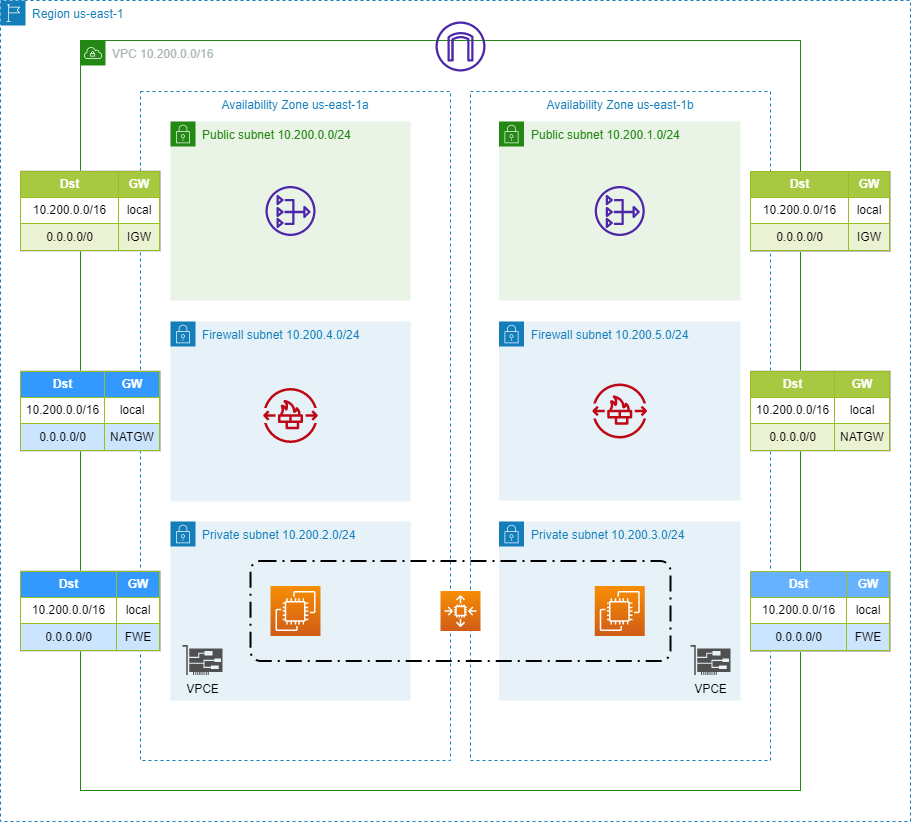

The diagram above was exported from draw.io. Its source (the exported page's mxGraphModel, read from the mxfile embedded in the PNG):
<mxGraphModel dx="2062" dy="888" grid="1" gridSize="10" guides="1" tooltips="1" connect="1" arrows="1" fold="1" page="1" pageScale="1" pageWidth="827" pageHeight="1169" math="0" shadow="0">
  <root>
    <mxCell id="0" />
    <mxCell id="1" parent="0" />
    <mxCell id="Nqpoupf_kitBISOBCKR2-3" value="Region us-east-1" style="points=[[0,0],[0.25,0],[0.5,0],[0.75,0],[1,0],[1,0.25],[1,0.5],[1,0.75],[1,1],[0.75,1],[0.5,1],[0.25,1],[0,1],[0,0.75],[0,0.5],[0,0.25]];outlineConnect=0;gradientColor=none;html=1;whiteSpace=wrap;fontSize=12;fontStyle=0;container=1;pointerEvents=0;collapsible=0;recursiveResize=0;shape=mxgraph.aws4.group;grIcon=mxgraph.aws4.group_region;strokeColor=#147EBA;fillColor=none;verticalAlign=top;align=left;spacingLeft=30;fontColor=#147EBA;dashed=1;" parent="1" vertex="1">
      <mxGeometry x="50" y="39" width="910" height="821" as="geometry" />
    </mxCell>
    <mxCell id="Nqpoupf_kitBISOBCKR2-4" value="VPC 10.200.0.0/16" style="points=[[0,0],[0.25,0],[0.5,0],[0.75,0],[1,0],[1,0.25],[1,0.5],[1,0.75],[1,1],[0.75,1],[0.5,1],[0.25,1],[0,1],[0,0.75],[0,0.5],[0,0.25]];outlineConnect=0;gradientColor=none;html=1;whiteSpace=wrap;fontSize=12;fontStyle=0;container=1;pointerEvents=0;collapsible=0;recursiveResize=0;shape=mxgraph.aws4.group;grIcon=mxgraph.aws4.group_vpc;strokeColor=#248814;fillColor=none;verticalAlign=top;align=left;spacingLeft=30;fontColor=#AAB7B8;dashed=0;" parent="Nqpoupf_kitBISOBCKR2-3" vertex="1">
      <mxGeometry x="80" y="40" width="720" height="750" as="geometry" />
    </mxCell>
    <mxCell id="B74NH9ZQbF5RqU70fHuT-15" value="Availability Zone us-east-1b" style="fillColor=none;strokeColor=#147EBA;dashed=1;verticalAlign=top;fontStyle=0;fontColor=#147EBA;" parent="Nqpoupf_kitBISOBCKR2-4" vertex="1">
      <mxGeometry x="390" y="51" width="300" height="669" as="geometry" />
    </mxCell>
    <mxCell id="B74NH9ZQbF5RqU70fHuT-17" value="Availability Zone us-east-1a" style="fillColor=none;strokeColor=#147EBA;dashed=1;verticalAlign=top;fontStyle=0;fontColor=#147EBA;" parent="Nqpoupf_kitBISOBCKR2-4" vertex="1">
      <mxGeometry x="60" y="51" width="310" height="669" as="geometry" />
    </mxCell>
    <mxCell id="B74NH9ZQbF5RqU70fHuT-18" value="Public subnet 10.200.0.0/24" style="points=[[0,0],[0.25,0],[0.5,0],[0.75,0],[1,0],[1,0.25],[1,0.5],[1,0.75],[1,1],[0.75,1],[0.5,1],[0.25,1],[0,1],[0,0.75],[0,0.5],[0,0.25]];outlineConnect=0;gradientColor=none;html=1;whiteSpace=wrap;fontSize=12;fontStyle=0;container=1;pointerEvents=0;collapsible=0;recursiveResize=0;shape=mxgraph.aws4.group;grIcon=mxgraph.aws4.group_security_group;grStroke=0;strokeColor=#248814;fillColor=#E9F3E6;verticalAlign=top;align=left;spacingLeft=30;fontColor=#248814;dashed=0;" parent="Nqpoupf_kitBISOBCKR2-4" vertex="1">
      <mxGeometry x="90" y="81" width="240" height="179" as="geometry" />
    </mxCell>
    <mxCell id="B74NH9ZQbF5RqU70fHuT-25" value="" style="sketch=0;outlineConnect=0;fontColor=#232F3E;gradientColor=none;fillColor=#4D27AA;strokeColor=none;dashed=0;verticalLabelPosition=bottom;verticalAlign=top;align=center;html=1;fontSize=12;fontStyle=0;aspect=fixed;pointerEvents=1;shape=mxgraph.aws4.nat_gateway;" parent="B74NH9ZQbF5RqU70fHuT-18" vertex="1">
      <mxGeometry x="95" y="64.5" width="50" height="50" as="geometry" />
    </mxCell>
    <mxCell id="B74NH9ZQbF5RqU70fHuT-22" value="Firewall subnet 10.200.5.0/24" style="points=[[0,0],[0.25,0],[0.5,0],[0.75,0],[1,0],[1,0.25],[1,0.5],[1,0.75],[1,1],[0.75,1],[0.5,1],[0.25,1],[0,1],[0,0.75],[0,0.5],[0,0.25]];outlineConnect=0;gradientColor=none;html=1;whiteSpace=wrap;fontSize=12;fontStyle=0;container=1;pointerEvents=0;collapsible=0;recursiveResize=0;shape=mxgraph.aws4.group;grIcon=mxgraph.aws4.group_security_group;grStroke=0;strokeColor=#147EBA;fillColor=#E6F2F8;verticalAlign=top;align=left;spacingLeft=30;fontColor=#147EBA;dashed=0;" parent="Nqpoupf_kitBISOBCKR2-4" vertex="1">
      <mxGeometry x="418.5" y="281" width="241.5" height="179" as="geometry" />
    </mxCell>
    <mxCell id="B74NH9ZQbF5RqU70fHuT-21" value="Firewall subnet 10.200.4.0/24" style="points=[[0,0],[0.25,0],[0.5,0],[0.75,0],[1,0],[1,0.25],[1,0.5],[1,0.75],[1,1],[0.75,1],[0.5,1],[0.25,1],[0,1],[0,0.75],[0,0.5],[0,0.25]];outlineConnect=0;gradientColor=none;html=1;whiteSpace=wrap;fontSize=12;fontStyle=0;container=1;pointerEvents=0;collapsible=0;recursiveResize=0;shape=mxgraph.aws4.group;grIcon=mxgraph.aws4.group_security_group;grStroke=0;strokeColor=#147EBA;fillColor=#E6F2F8;verticalAlign=top;align=left;spacingLeft=30;fontColor=#147EBA;dashed=0;" parent="Nqpoupf_kitBISOBCKR2-4" vertex="1">
      <mxGeometry x="90" y="281" width="240" height="180" as="geometry" />
    </mxCell>
    <mxCell id="_moQ-kEYnRbSZfx4WmPd-4" value="" style="sketch=0;outlineConnect=0;fontColor=#232F3E;gradientColor=none;fillColor=#BF0816;strokeColor=none;dashed=0;verticalLabelPosition=bottom;verticalAlign=top;align=center;html=1;fontSize=12;fontStyle=0;aspect=fixed;pointerEvents=1;shape=mxgraph.aws4.network_firewall_endpoints;" vertex="1" parent="B74NH9ZQbF5RqU70fHuT-21">
      <mxGeometry x="92.5" y="66.5" width="55" height="55" as="geometry" />
    </mxCell>
    <mxCell id="B74NH9ZQbF5RqU70fHuT-20" value="Public subnet 10.200.1.0/24" style="points=[[0,0],[0.25,0],[0.5,0],[0.75,0],[1,0],[1,0.25],[1,0.5],[1,0.75],[1,1],[0.75,1],[0.5,1],[0.25,1],[0,1],[0,0.75],[0,0.5],[0,0.25]];outlineConnect=0;gradientColor=none;html=1;whiteSpace=wrap;fontSize=12;fontStyle=0;container=1;pointerEvents=0;collapsible=0;recursiveResize=0;shape=mxgraph.aws4.group;grIcon=mxgraph.aws4.group_security_group;grStroke=0;strokeColor=#248814;fillColor=#E9F3E6;verticalAlign=top;align=left;spacingLeft=30;fontColor=#248814;dashed=0;" parent="Nqpoupf_kitBISOBCKR2-4" vertex="1">
      <mxGeometry x="418.5" y="81" width="241.5" height="179" as="geometry" />
    </mxCell>
    <mxCell id="B74NH9ZQbF5RqU70fHuT-26" value="" style="sketch=0;outlineConnect=0;fontColor=#232F3E;gradientColor=none;fillColor=#4D27AA;strokeColor=none;dashed=0;verticalLabelPosition=bottom;verticalAlign=top;align=center;html=1;fontSize=12;fontStyle=0;aspect=fixed;pointerEvents=1;shape=mxgraph.aws4.nat_gateway;" parent="B74NH9ZQbF5RqU70fHuT-20" vertex="1">
      <mxGeometry x="95.75" y="64.5" width="50" height="50" as="geometry" />
    </mxCell>
    <mxCell id="_moQ-kEYnRbSZfx4WmPd-1" value="Private subnet 10.200.2.0/24" style="points=[[0,0],[0.25,0],[0.5,0],[0.75,0],[1,0],[1,0.25],[1,0.5],[1,0.75],[1,1],[0.75,1],[0.5,1],[0.25,1],[0,1],[0,0.75],[0,0.5],[0,0.25]];outlineConnect=0;gradientColor=none;html=1;whiteSpace=wrap;fontSize=12;fontStyle=0;container=1;pointerEvents=0;collapsible=0;recursiveResize=0;shape=mxgraph.aws4.group;grIcon=mxgraph.aws4.group_security_group;grStroke=0;strokeColor=#147EBA;fillColor=#E6F2F8;verticalAlign=top;align=left;spacingLeft=30;fontColor=#147EBA;dashed=0;" vertex="1" parent="Nqpoupf_kitBISOBCKR2-4">
      <mxGeometry x="90" y="481" width="240" height="179" as="geometry" />
    </mxCell>
    <mxCell id="_moQ-kEYnRbSZfx4WmPd-12" value="" style="sketch=0;points=[[0,0,0],[0.25,0,0],[0.5,0,0],[0.75,0,0],[1,0,0],[0,1,0],[0.25,1,0],[0.5,1,0],[0.75,1,0],[1,1,0],[0,0.25,0],[0,0.5,0],[0,0.75,0],[1,0.25,0],[1,0.5,0],[1,0.75,0]];outlineConnect=0;fontColor=#232F3E;gradientColor=#F78E04;gradientDirection=north;fillColor=#D05C17;strokeColor=#ffffff;dashed=0;verticalLabelPosition=bottom;verticalAlign=top;align=center;html=1;fontSize=12;fontStyle=0;aspect=fixed;shape=mxgraph.aws4.resourceIcon;resIcon=mxgraph.aws4.ec2;labelBackgroundColor=#66B2FF;" vertex="1" parent="_moQ-kEYnRbSZfx4WmPd-1">
      <mxGeometry x="100" y="64.5" width="50" height="50" as="geometry" />
    </mxCell>
    <mxCell id="_moQ-kEYnRbSZfx4WmPd-2" value="Private subnet 10.200.3.0/24" style="points=[[0,0],[0.25,0],[0.5,0],[0.75,0],[1,0],[1,0.25],[1,0.5],[1,0.75],[1,1],[0.75,1],[0.5,1],[0.25,1],[0,1],[0,0.75],[0,0.5],[0,0.25]];outlineConnect=0;gradientColor=none;html=1;whiteSpace=wrap;fontSize=12;fontStyle=0;container=1;pointerEvents=0;collapsible=0;recursiveResize=0;shape=mxgraph.aws4.group;grIcon=mxgraph.aws4.group_security_group;grStroke=0;strokeColor=#147EBA;fillColor=#E6F2F8;verticalAlign=top;align=left;spacingLeft=30;fontColor=#147EBA;dashed=0;" vertex="1" parent="Nqpoupf_kitBISOBCKR2-4">
      <mxGeometry x="418.5" y="481" width="241.5" height="179" as="geometry" />
    </mxCell>
    <mxCell id="_moQ-kEYnRbSZfx4WmPd-13" value="" style="sketch=0;points=[[0,0,0],[0.25,0,0],[0.5,0,0],[0.75,0,0],[1,0,0],[0,1,0],[0.25,1,0],[0.5,1,0],[0.75,1,0],[1,1,0],[0,0.25,0],[0,0.5,0],[0,0.75,0],[1,0.25,0],[1,0.5,0],[1,0.75,0]];outlineConnect=0;fontColor=#232F3E;gradientColor=#F78E04;gradientDirection=north;fillColor=#D05C17;strokeColor=#ffffff;dashed=0;verticalLabelPosition=bottom;verticalAlign=top;align=center;html=1;fontSize=12;fontStyle=0;aspect=fixed;shape=mxgraph.aws4.resourceIcon;resIcon=mxgraph.aws4.ec2;labelBackgroundColor=#66B2FF;" vertex="1" parent="_moQ-kEYnRbSZfx4WmPd-2">
      <mxGeometry x="95.75" y="64.5" width="50" height="50" as="geometry" />
    </mxCell>
    <mxCell id="_moQ-kEYnRbSZfx4WmPd-15" value="&lt;span style=&quot;&quot;&gt;VPCE&lt;/span&gt;" style="sketch=0;pointerEvents=1;shadow=0;dashed=0;html=1;strokeColor=none;fillColor=#505050;labelPosition=center;verticalLabelPosition=bottom;verticalAlign=top;outlineConnect=0;align=center;shape=mxgraph.office.devices.nic;labelBackgroundColor=none;" vertex="1" parent="_moQ-kEYnRbSZfx4WmPd-2">
      <mxGeometry x="191.5" y="123.5" width="40" height="30" as="geometry" />
    </mxCell>
    <mxCell id="_moQ-kEYnRbSZfx4WmPd-5" value="" style="sketch=0;outlineConnect=0;fontColor=#232F3E;gradientColor=none;fillColor=#BF0816;strokeColor=none;dashed=0;verticalLabelPosition=bottom;verticalAlign=top;align=center;html=1;fontSize=12;fontStyle=0;aspect=fixed;pointerEvents=1;shape=mxgraph.aws4.network_firewall_endpoints;" vertex="1" parent="Nqpoupf_kitBISOBCKR2-4">
      <mxGeometry x="511.75" y="343" width="55" height="55" as="geometry" />
    </mxCell>
    <mxCell id="_moQ-kEYnRbSZfx4WmPd-7" value="&lt;table border=&quot;1&quot; width=&quot;100%&quot; height=&quot;100%&quot; cellpadding=&quot;4&quot; style=&quot;width:100%;height:100%;border-collapse:collapse;&quot;&gt;&lt;tbody&gt;&lt;tr style=&quot;background-color:#A7C942;color:#ffffff;border:1px solid #98bf21;&quot;&gt;&lt;th style=&quot;text-align: center;&quot;&gt;Dst&lt;/th&gt;&lt;th style=&quot;text-align: center;&quot;&gt;GW&lt;/th&gt;&lt;/tr&gt;&lt;tr style=&quot;border:1px solid #98bf21;&quot;&gt;&lt;td style=&quot;text-align: center;&quot;&gt;10.200.0.0/16&lt;/td&gt;&lt;td style=&quot;text-align: center;&quot;&gt;local&lt;/td&gt;&lt;/tr&gt;&lt;tr style=&quot;background-color:#EAF2D3;border:1px solid #98bf21;&quot;&gt;&lt;td style=&quot;text-align: center;&quot;&gt;0.0.0.0/0&lt;/td&gt;&lt;td style=&quot;text-align: center;&quot;&gt;IGW&lt;/td&gt;&lt;/tr&gt;&lt;/tbody&gt;&lt;/table&gt;" style="text;html=1;strokeColor=#c0c0c0;fillColor=#ffffff;overflow=fill;rounded=0;" vertex="1" parent="Nqpoupf_kitBISOBCKR2-4">
      <mxGeometry x="-60" y="130.5" width="140" height="80" as="geometry" />
    </mxCell>
    <mxCell id="_moQ-kEYnRbSZfx4WmPd-9" value="&lt;table border=&quot;1&quot; width=&quot;100%&quot; height=&quot;100%&quot; cellpadding=&quot;4&quot; style=&quot;width:100%;height:100%;border-collapse:collapse;&quot;&gt;&lt;tbody&gt;&lt;tr style=&quot;background-color:#A7C942;color:#ffffff;border:1px solid #98bf21;&quot;&gt;&lt;th style=&quot;text-align: center; background-color: rgb(51, 153, 255);&quot;&gt;Dst&lt;/th&gt;&lt;th style=&quot;text-align: center; background-color: rgb(51, 153, 255);&quot;&gt;GW&lt;/th&gt;&lt;/tr&gt;&lt;tr style=&quot;border:1px solid #98bf21;&quot;&gt;&lt;td style=&quot;text-align: center;&quot;&gt;10.200.0.0/16&lt;/td&gt;&lt;td style=&quot;text-align: center;&quot;&gt;local&lt;/td&gt;&lt;/tr&gt;&lt;tr style=&quot;background-color:#EAF2D3;border:1px solid #98bf21;&quot;&gt;&lt;td style=&quot;text-align: center; background-color: rgb(204, 229, 255);&quot;&gt;0.0.0.0/0&lt;/td&gt;&lt;td style=&quot;text-align: center; background-color: rgb(204, 229, 255);&quot;&gt;NATGW&lt;/td&gt;&lt;/tr&gt;&lt;/tbody&gt;&lt;/table&gt;" style="text;html=1;strokeColor=#c0c0c0;fillColor=#ffffff;overflow=fill;rounded=0;" vertex="1" parent="Nqpoupf_kitBISOBCKR2-4">
      <mxGeometry x="-60" y="330.5" width="140" height="80" as="geometry" />
    </mxCell>
    <mxCell id="_moQ-kEYnRbSZfx4WmPd-11" value="&lt;table border=&quot;1&quot; width=&quot;100%&quot; height=&quot;100%&quot; cellpadding=&quot;4&quot; style=&quot;width:100%;height:100%;border-collapse:collapse;&quot;&gt;&lt;tbody&gt;&lt;tr style=&quot;background-color:#A7C942;color:#ffffff;border:1px solid #98bf21;&quot;&gt;&lt;th style=&quot;text-align: center; background-color: rgb(51, 153, 255);&quot;&gt;Dst&lt;/th&gt;&lt;th style=&quot;text-align: center; background-color: rgb(51, 153, 255);&quot;&gt;GW&lt;/th&gt;&lt;/tr&gt;&lt;tr style=&quot;border:1px solid #98bf21;&quot;&gt;&lt;td style=&quot;text-align: center;&quot;&gt;10.200.0.0/16&lt;/td&gt;&lt;td style=&quot;text-align: center;&quot;&gt;local&lt;/td&gt;&lt;/tr&gt;&lt;tr style=&quot;background-color:#EAF2D3;border:1px solid #98bf21;&quot;&gt;&lt;td style=&quot;text-align: center; background-color: rgb(204, 229, 255);&quot;&gt;0.0.0.0/0&lt;/td&gt;&lt;td style=&quot;text-align: center; background-color: rgb(204, 229, 255);&quot;&gt;FWE&lt;/td&gt;&lt;/tr&gt;&lt;/tbody&gt;&lt;/table&gt;" style="text;html=1;strokeColor=#c0c0c0;fillColor=#ffffff;overflow=fill;rounded=0;" vertex="1" parent="Nqpoupf_kitBISOBCKR2-4">
      <mxGeometry x="-60" y="530.5" width="140" height="80" as="geometry" />
    </mxCell>
    <mxCell id="_moQ-kEYnRbSZfx4WmPd-14" value="&lt;span style=&quot;&quot;&gt;VPCE&lt;/span&gt;" style="sketch=0;pointerEvents=1;shadow=0;dashed=0;html=1;strokeColor=none;fillColor=#505050;labelPosition=center;verticalLabelPosition=bottom;verticalAlign=top;outlineConnect=0;align=center;shape=mxgraph.office.devices.nic;labelBackgroundColor=none;" vertex="1" parent="Nqpoupf_kitBISOBCKR2-4">
      <mxGeometry x="102" y="604.5" width="40" height="30" as="geometry" />
    </mxCell>
    <mxCell id="_moQ-kEYnRbSZfx4WmPd-16" value="" style="rounded=1;arcSize=10;dashed=1;fillColor=none;gradientColor=none;dashPattern=8 3 1 3;strokeWidth=2;labelBackgroundColor=none;" vertex="1" parent="Nqpoupf_kitBISOBCKR2-4">
      <mxGeometry x="170" y="520.5" width="420" height="100" as="geometry" />
    </mxCell>
    <mxCell id="_moQ-kEYnRbSZfx4WmPd-17" value="" style="sketch=0;points=[[0,0,0],[0.25,0,0],[0.5,0,0],[0.75,0,0],[1,0,0],[0,1,0],[0.25,1,0],[0.5,1,0],[0.75,1,0],[1,1,0],[0,0.25,0],[0,0.5,0],[0,0.75,0],[1,0.25,0],[1,0.5,0],[1,0.75,0]];outlineConnect=0;fontColor=#232F3E;gradientColor=#F78E04;gradientDirection=north;fillColor=#D05C17;strokeColor=#ffffff;dashed=0;verticalLabelPosition=bottom;verticalAlign=top;align=center;html=1;fontSize=12;fontStyle=0;aspect=fixed;shape=mxgraph.aws4.resourceIcon;resIcon=mxgraph.aws4.auto_scaling2;labelBackgroundColor=none;" vertex="1" parent="Nqpoupf_kitBISOBCKR2-4">
      <mxGeometry x="360" y="550.5" width="40" height="40" as="geometry" />
    </mxCell>
    <mxCell id="B74NH9ZQbF5RqU70fHuT-7" value="" style="sketch=0;outlineConnect=0;fontColor=#232F3E;gradientColor=none;fillColor=#4D27AA;strokeColor=none;dashed=0;verticalLabelPosition=bottom;verticalAlign=top;align=center;html=1;fontSize=12;fontStyle=0;aspect=fixed;pointerEvents=1;shape=mxgraph.aws4.internet_gateway;" parent="Nqpoupf_kitBISOBCKR2-3" vertex="1">
      <mxGeometry x="435" y="21" width="50" height="50" as="geometry" />
    </mxCell>
    <mxCell id="_moQ-kEYnRbSZfx4WmPd-6" value="&lt;table border=&quot;1&quot; width=&quot;100%&quot; height=&quot;100%&quot; cellpadding=&quot;4&quot; style=&quot;width:100%;height:100%;border-collapse:collapse;&quot;&gt;&lt;tbody&gt;&lt;tr style=&quot;background-color:#A7C942;color:#ffffff;border:1px solid #98bf21;&quot;&gt;&lt;th style=&quot;text-align: center;&quot;&gt;Dst&lt;/th&gt;&lt;th style=&quot;text-align: center;&quot;&gt;GW&lt;/th&gt;&lt;/tr&gt;&lt;tr style=&quot;border:1px solid #98bf21;&quot;&gt;&lt;td style=&quot;text-align: center;&quot;&gt;10.200.0.0/16&lt;/td&gt;&lt;td style=&quot;text-align: center;&quot;&gt;local&lt;/td&gt;&lt;/tr&gt;&lt;tr style=&quot;background-color:#EAF2D3;border:1px solid #98bf21;&quot;&gt;&lt;td style=&quot;text-align: center;&quot;&gt;0.0.0.0/0&lt;/td&gt;&lt;td style=&quot;text-align: center;&quot;&gt;IGW&lt;/td&gt;&lt;/tr&gt;&lt;/tbody&gt;&lt;/table&gt;" style="text;html=1;strokeColor=#c0c0c0;fillColor=#ffffff;overflow=fill;rounded=0;" vertex="1" parent="Nqpoupf_kitBISOBCKR2-3">
      <mxGeometry x="750" y="171" width="140" height="80" as="geometry" />
    </mxCell>
    <mxCell id="_moQ-kEYnRbSZfx4WmPd-8" value="&lt;table border=&quot;1&quot; width=&quot;100%&quot; height=&quot;100%&quot; cellpadding=&quot;4&quot; style=&quot;width:100%;height:100%;border-collapse:collapse;&quot;&gt;&lt;tbody&gt;&lt;tr style=&quot;background-color:#A7C942;color:#ffffff;border:1px solid #98bf21;&quot;&gt;&lt;th style=&quot;text-align: center;&quot;&gt;Dst&lt;/th&gt;&lt;th style=&quot;text-align: center;&quot;&gt;GW&lt;/th&gt;&lt;/tr&gt;&lt;tr style=&quot;border:1px solid #98bf21;&quot;&gt;&lt;td style=&quot;text-align: center;&quot;&gt;10.200.0.0/16&lt;/td&gt;&lt;td style=&quot;text-align: center;&quot;&gt;local&lt;/td&gt;&lt;/tr&gt;&lt;tr style=&quot;background-color:#EAF2D3;border:1px solid #98bf21;&quot;&gt;&lt;td style=&quot;text-align: center;&quot;&gt;0.0.0.0/0&lt;/td&gt;&lt;td style=&quot;text-align: center;&quot;&gt;NATGW&lt;/td&gt;&lt;/tr&gt;&lt;/tbody&gt;&lt;/table&gt;" style="text;html=1;strokeColor=#c0c0c0;fillColor=#ffffff;overflow=fill;rounded=0;" vertex="1" parent="Nqpoupf_kitBISOBCKR2-3">
      <mxGeometry x="750" y="370.5" width="140" height="80" as="geometry" />
    </mxCell>
    <mxCell id="_moQ-kEYnRbSZfx4WmPd-10" value="&lt;table border=&quot;1&quot; width=&quot;100%&quot; height=&quot;100%&quot; cellpadding=&quot;4&quot; style=&quot;width:100%;height:100%;border-collapse:collapse;&quot;&gt;&lt;tbody&gt;&lt;tr style=&quot;background-color:#A7C942;color:#ffffff;border:1px solid #98bf21;&quot;&gt;&lt;th style=&quot;text-align: center; background-color: rgb(102, 178, 255);&quot;&gt;Dst&lt;/th&gt;&lt;th style=&quot;text-align: center; background-color: rgb(102, 178, 255);&quot;&gt;GW&lt;/th&gt;&lt;/tr&gt;&lt;tr style=&quot;border:1px solid #98bf21;&quot;&gt;&lt;td style=&quot;text-align: center;&quot;&gt;10.200.0.0/16&lt;/td&gt;&lt;td style=&quot;text-align: center;&quot;&gt;local&lt;/td&gt;&lt;/tr&gt;&lt;tr style=&quot;background-color:#EAF2D3;border:1px solid #98bf21;&quot;&gt;&lt;td style=&quot;text-align: center; background-color: rgb(204, 229, 255);&quot;&gt;0.0.0.0/0&lt;/td&gt;&lt;td style=&quot;text-align: center; background-color: rgb(204, 229, 255);&quot;&gt;FWE&lt;/td&gt;&lt;/tr&gt;&lt;/tbody&gt;&lt;/table&gt;" style="text;html=1;strokeColor=#c0c0c0;fillColor=default;overflow=fill;rounded=0;" vertex="1" parent="Nqpoupf_kitBISOBCKR2-3">
      <mxGeometry x="750" y="571" width="140" height="80" as="geometry" />
    </mxCell>
  </root>
</mxGraphModel>